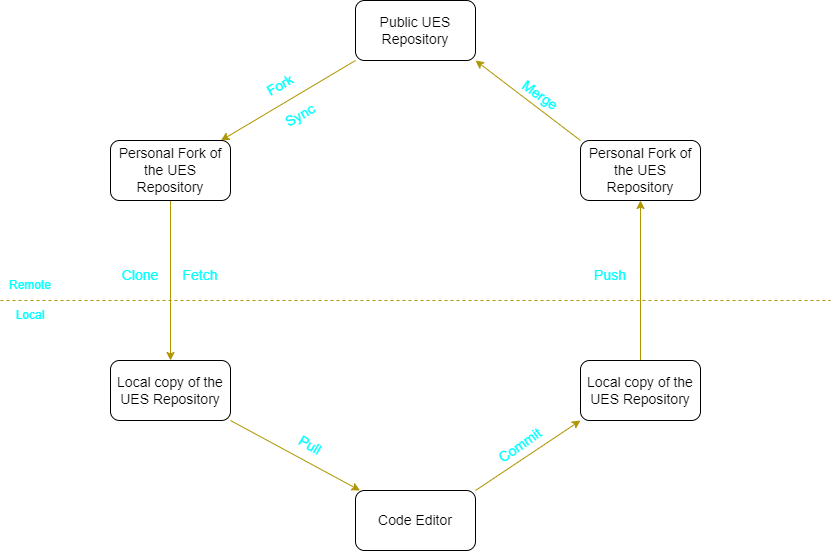

The diagram above was exported from draw.io. Its source (the exported page's mxGraphModel, read from the mxfile embedded in the PNG):
<mxGraphModel dx="704" dy="633" grid="1" gridSize="10" guides="1" tooltips="1" connect="1" arrows="1" fold="1" page="1" pageScale="1" pageWidth="850" pageHeight="1100" math="0" shadow="0">
  <root>
    <mxCell id="0" />
    <mxCell id="1" parent="0" />
    <mxCell id="2" value="" style="endArrow=none;dashed=1;html=1;fillColor=#e3c800;strokeColor=#B09500;" parent="1" edge="1">
      <mxGeometry width="50" height="50" relative="1" as="geometry">
        <mxPoint x="10" y="320" as="sourcePoint" />
        <mxPoint x="840" y="320" as="targetPoint" />
      </mxGeometry>
    </mxCell>
    <mxCell id="3" value="Remote" style="text;html=1;strokeColor=none;fillColor=none;align=center;verticalAlign=middle;whiteSpace=wrap;rounded=0;fontColor=#00FFFF;" parent="1" vertex="1">
      <mxGeometry x="10" y="290" width="60" height="30" as="geometry" />
    </mxCell>
    <mxCell id="4" value="Local" style="text;html=1;strokeColor=none;fillColor=none;align=center;verticalAlign=middle;whiteSpace=wrap;rounded=0;fontColor=#00FFFF;" parent="1" vertex="1">
      <mxGeometry x="10" y="320" width="60" height="30" as="geometry" />
    </mxCell>
    <mxCell id="6" style="edgeStyle=none;html=1;exitX=0;exitY=1;exitDx=0;exitDy=0;fontSize=14;fillColor=#e3c800;strokeColor=#B09500;" parent="1" source="5" target="7" edge="1">
      <mxGeometry relative="1" as="geometry">
        <mxPoint x="240" y="160" as="targetPoint" />
      </mxGeometry>
    </mxCell>
    <mxCell id="5" value="&lt;font style=&quot;font-size: 14px;&quot;&gt;Public UES Repository&lt;/font&gt;" style="rounded=1;whiteSpace=wrap;html=1;" parent="1" vertex="1">
      <mxGeometry x="365" y="20" width="120" height="60" as="geometry" />
    </mxCell>
    <mxCell id="10" style="edgeStyle=none;html=1;exitX=0.5;exitY=1;exitDx=0;exitDy=0;fontSize=14;fillColor=#e3c800;strokeColor=#B09500;" parent="1" source="7" edge="1">
      <mxGeometry relative="1" as="geometry">
        <mxPoint x="180" y="380" as="targetPoint" />
      </mxGeometry>
    </mxCell>
    <mxCell id="7" value="Personal Fork of the UES Repository" style="rounded=1;whiteSpace=wrap;html=1;fontSize=14;" parent="1" vertex="1">
      <mxGeometry x="120" y="160" width="120" height="60" as="geometry" />
    </mxCell>
    <mxCell id="9" value="Fork" style="text;html=1;strokeColor=none;fillColor=none;align=center;verticalAlign=middle;whiteSpace=wrap;rounded=0;fontSize=14;rotation=-30;fontColor=#00FFFF;" parent="1" vertex="1">
      <mxGeometry x="260" y="90" width="60" height="30" as="geometry" />
    </mxCell>
    <mxCell id="16" style="edgeStyle=none;html=1;exitX=1;exitY=1;exitDx=0;exitDy=0;fontSize=14;fillColor=#e3c800;strokeColor=#B09500;" parent="1" source="12" target="17" edge="1">
      <mxGeometry relative="1" as="geometry">
        <mxPoint x="360" y="520" as="targetPoint" />
      </mxGeometry>
    </mxCell>
    <mxCell id="12" value="Local copy of the UES Repository" style="rounded=1;whiteSpace=wrap;html=1;fontSize=14;" parent="1" vertex="1">
      <mxGeometry x="120" y="380" width="120" height="60" as="geometry" />
    </mxCell>
    <mxCell id="13" value="Clone" style="text;html=1;strokeColor=none;fillColor=none;align=center;verticalAlign=middle;whiteSpace=wrap;rounded=0;fontSize=14;fontColor=#00FFFF;" parent="1" vertex="1">
      <mxGeometry x="120" y="280" width="60" height="30" as="geometry" />
    </mxCell>
    <mxCell id="14" value="Fetch" style="text;html=1;strokeColor=none;fillColor=none;align=center;verticalAlign=middle;whiteSpace=wrap;rounded=0;fontSize=14;fontColor=#00FFFF;" parent="1" vertex="1">
      <mxGeometry x="180" y="280" width="60" height="30" as="geometry" />
    </mxCell>
    <mxCell id="15" value="Sync" style="text;html=1;strokeColor=none;fillColor=none;align=center;verticalAlign=middle;whiteSpace=wrap;rounded=0;fontSize=14;rotation=-30;fontColor=#00FFFF;" parent="1" vertex="1">
      <mxGeometry x="280" y="120" width="60" height="30" as="geometry" />
    </mxCell>
    <mxCell id="20" style="edgeStyle=none;html=1;exitX=1;exitY=0;exitDx=0;exitDy=0;entryX=0;entryY=1;entryDx=0;entryDy=0;fontSize=14;fillColor=#e3c800;strokeColor=#B09500;" parent="1" source="17" target="19" edge="1">
      <mxGeometry relative="1" as="geometry" />
    </mxCell>
    <mxCell id="17" value="Code Editor" style="rounded=1;whiteSpace=wrap;html=1;fontSize=14;" parent="1" vertex="1">
      <mxGeometry x="365" y="510" width="120" height="60" as="geometry" />
    </mxCell>
    <mxCell id="18" value="Pull" style="text;html=1;strokeColor=none;fillColor=none;align=center;verticalAlign=middle;whiteSpace=wrap;rounded=0;fontSize=14;rotation=30;fontColor=#00FFFF;" parent="1" vertex="1">
      <mxGeometry x="290" y="450" width="60" height="30" as="geometry" />
    </mxCell>
    <mxCell id="23" style="edgeStyle=none;html=1;exitX=0.5;exitY=0;exitDx=0;exitDy=0;entryX=0.5;entryY=1;entryDx=0;entryDy=0;fontSize=14;fillColor=#e3c800;strokeColor=#B09500;" parent="1" source="19" target="22" edge="1">
      <mxGeometry relative="1" as="geometry" />
    </mxCell>
    <mxCell id="19" value="Local copy of the UES Repository" style="rounded=1;whiteSpace=wrap;html=1;fontSize=14;" parent="1" vertex="1">
      <mxGeometry x="590" y="380" width="120" height="60" as="geometry" />
    </mxCell>
    <mxCell id="21" value="Commit" style="text;html=1;strokeColor=none;fillColor=none;align=center;verticalAlign=middle;whiteSpace=wrap;rounded=0;fontSize=14;rotation=-35;fontColor=#00FFFF;" parent="1" vertex="1">
      <mxGeometry x="500" y="450" width="60" height="30" as="geometry" />
    </mxCell>
    <mxCell id="31" style="edgeStyle=none;html=1;exitX=0;exitY=0;exitDx=0;exitDy=0;entryX=1;entryY=1;entryDx=0;entryDy=0;fontSize=14;fillColor=#e3c800;strokeColor=#B09500;" parent="1" source="22" target="5" edge="1">
      <mxGeometry relative="1" as="geometry" />
    </mxCell>
    <mxCell id="22" value="Personal Fork of the UES Repository" style="rounded=1;whiteSpace=wrap;html=1;fontSize=14;" parent="1" vertex="1">
      <mxGeometry x="590" y="160" width="120" height="60" as="geometry" />
    </mxCell>
    <mxCell id="24" value="Push" style="text;html=1;strokeColor=none;fillColor=none;align=center;verticalAlign=middle;whiteSpace=wrap;rounded=0;fontSize=14;fontColor=#00FFFF;" parent="1" vertex="1">
      <mxGeometry x="590" y="280" width="60" height="30" as="geometry" />
    </mxCell>
    <mxCell id="32" value="Merge" style="text;html=1;strokeColor=none;fillColor=none;align=center;verticalAlign=middle;whiteSpace=wrap;rounded=0;fontSize=14;rotation=35;fontColor=#00FFFF;" parent="1" vertex="1">
      <mxGeometry x="520" y="100" width="60" height="30" as="geometry" />
    </mxCell>
  </root>
</mxGraphModel>